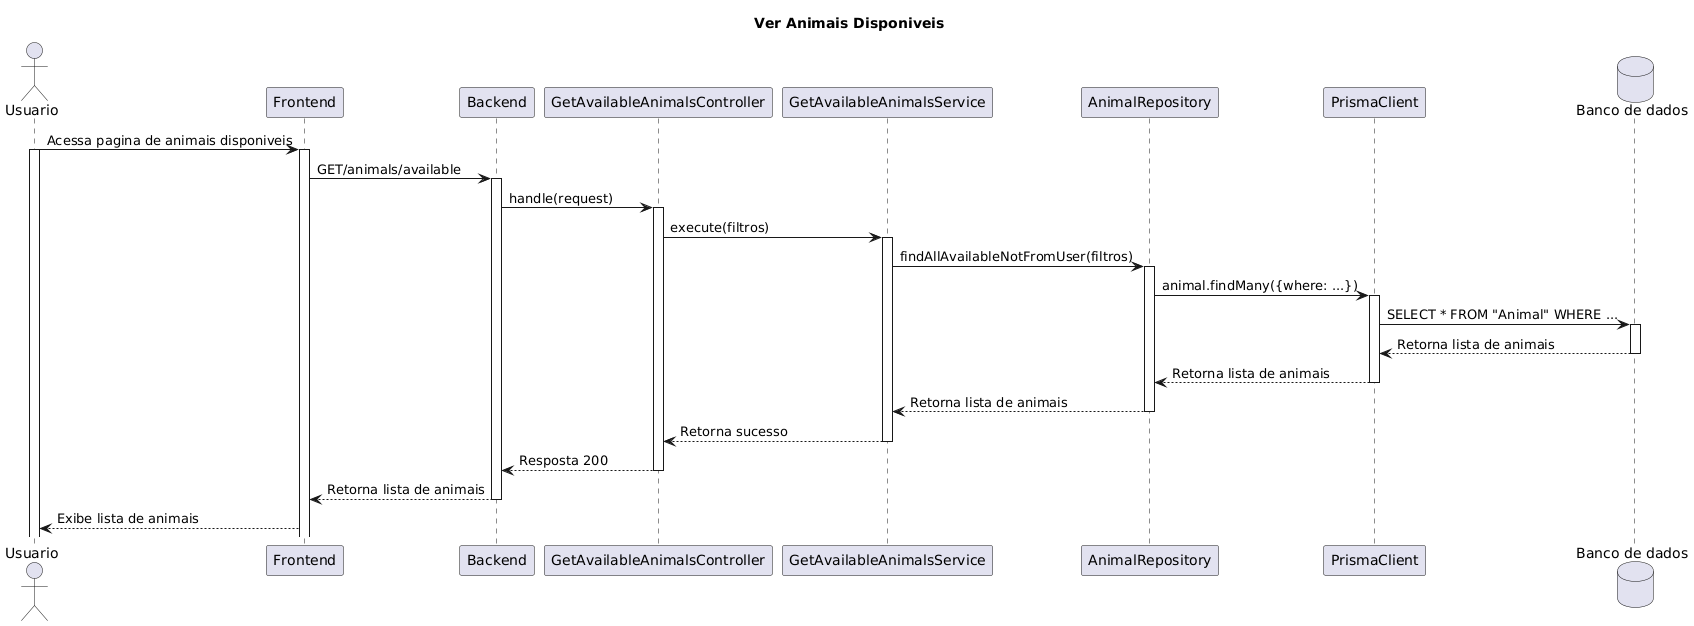

The diagram above was rendered by PlantUML. Its source (embedded in the PNG):
@startuml
title Ver Animais Disponiveis

actor Usuario as user
participant Frontend as fe
participant Backend as be
participant GetAvailableAnimalsController as gaac
participant GetAvailableAnimalsService as gaas
participant AnimalRepository as ar
participant PrismaClient as pc
database "Banco de dados" as bd

user -> fe : Acessa pagina de animais disponiveis
activate user
activate fe
fe -> be : GET/animals/available
activate be
be -> gaac: handle(request)
activate gaac
gaac -> gaas : execute(filtros)
activate gaas
gaas -> ar : findAllAvailableNotFromUser(filtros)
activate ar
ar -> pc : animal.findMany({where: ...})
activate pc
pc -> bd : SELECT * FROM "Animal" WHERE ...
activate bd
bd --> pc : Retorna lista de animais
deactivate bd
pc --> ar : Retorna lista de animais
deactivate pc
ar --> gaas : Retorna lista de animais
deactivate ar
gaas --> gaac : Retorna sucesso
deactivate gaas
gaac --> be : Resposta 200
deactivate gaac
be --> fe : Retorna lista de animais
deactivate be
fe --> user : Exibe lista de animais
@enduml